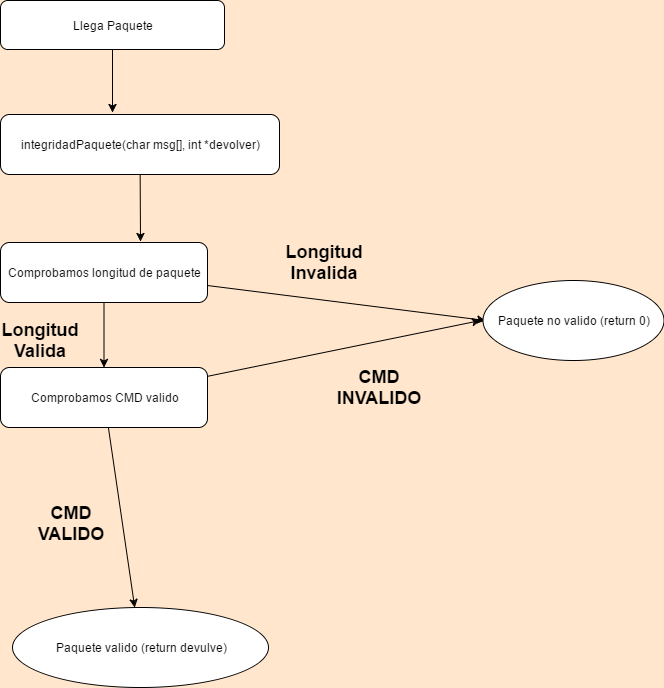

The diagram above was exported from draw.io. Its source (the exported page's mxGraphModel, read from the mxfile embedded in the PNG):
<mxGraphModel dx="1426" dy="379" grid="0" gridSize="10" guides="1" tooltips="1" connect="0" arrows="1" fold="1" page="0" pageScale="1.5" pageWidth="826" pageHeight="1169" background="#FFE6CC" math="0" shadow="0">
  <root>
    <mxCell id="0" style=";html=1;" />
    <mxCell id="1" style=";html=1;" parent="0" />
    <mxCell id="74" style="edgeStyle=none;rounded=0;html=1;entryX=0.401;entryY=-0.033;entryPerimeter=0;jettySize=auto;orthogonalLoop=1;" parent="1" source="67" target="69" edge="1">
      <mxGeometry relative="1" as="geometry" />
    </mxCell>
    <mxCell id="67" value="Llega Paquete" style="rounded=1;whiteSpace=wrap;html=1;" parent="1" vertex="1">
      <mxGeometry x="156" y="455" width="224" height="49" as="geometry" />
    </mxCell>
    <mxCell id="75" style="edgeStyle=none;rounded=0;html=1;entryX=0.676;entryY=-0.017;entryPerimeter=0;jettySize=auto;orthogonalLoop=1;" parent="1" source="69" target="71" edge="1">
      <mxGeometry relative="1" as="geometry" />
    </mxCell>
    <mxCell id="69" value="&lt;span&gt;integridadPaquete&lt;/span&gt;&lt;span&gt;(&lt;/span&gt;&lt;span&gt;char&lt;/span&gt;&lt;span&gt; msg[], &lt;/span&gt;&lt;span&gt;int&lt;/span&gt;&lt;span&gt; *devolver)&lt;/span&gt;" style="rounded=1;whiteSpace=wrap;html=1;" parent="1" vertex="1">
      <mxGeometry x="156" y="569" width="279" height="60" as="geometry" />
    </mxCell>
    <mxCell id="76" style="edgeStyle=none;rounded=0;html=1;jettySize=auto;orthogonalLoop=1;" parent="1" source="71" target="72" edge="1">
      <mxGeometry relative="1" as="geometry" />
    </mxCell>
    <mxCell id="81" style="rounded=0;html=1;entryX=0.017;entryY=0.5;entryPerimeter=0;jettySize=auto;orthogonalLoop=1;" parent="1" source="71" target="77" edge="1">
      <mxGeometry relative="1" as="geometry" />
    </mxCell>
    <mxCell id="71" value="Comprobamos longitud de paquete" style="rounded=1;whiteSpace=wrap;html=1;" parent="1" vertex="1">
      <mxGeometry x="156" y="697" width="207" height="60" as="geometry" />
    </mxCell>
    <mxCell id="80" style="edgeStyle=none;rounded=0;html=1;jettySize=auto;orthogonalLoop=1;" parent="1" source="72" target="79" edge="1">
      <mxGeometry relative="1" as="geometry" />
    </mxCell>
    <mxCell id="82" style="edgeStyle=none;rounded=0;html=1;jettySize=auto;orthogonalLoop=1;" parent="1" source="72" edge="1">
      <mxGeometry relative="1" as="geometry">
        <mxPoint x="636" y="775" as="targetPoint" />
      </mxGeometry>
    </mxCell>
    <mxCell id="72" value="Comprobamos CMD valido" style="rounded=1;whiteSpace=wrap;html=1;" parent="1" vertex="1">
      <mxGeometry x="156" y="822" width="207" height="60" as="geometry" />
    </mxCell>
    <mxCell id="77" value="Paquete no valido (return 0)" style="ellipse;whiteSpace=wrap;html=1;" parent="1" vertex="1">
      <mxGeometry x="638" y="735" width="181" height="80" as="geometry" />
    </mxCell>
    <mxCell id="79" value="Paquete valido (return devulve&lt;span&gt;)&lt;/span&gt;" style="ellipse;whiteSpace=wrap;html=1;" parent="1" vertex="1">
      <mxGeometry x="168" y="1062" width="256" height="80" as="geometry" />
    </mxCell>
    <mxCell id="83" value="&lt;h2&gt;&lt;b&gt;Longitud Valida&lt;/b&gt;&lt;/h2&gt;" style="text;html=1;strokeColor=none;fillColor=none;align=center;verticalAlign=middle;whiteSpace=wrap;" parent="1" vertex="1">
      <mxGeometry x="176" y="785" width="40" height="20" as="geometry" />
    </mxCell>
    <mxCell id="84" value="&lt;h2&gt;Longitud Invalida&lt;/h2&gt;" style="text;html=1;strokeColor=none;fillColor=none;align=center;verticalAlign=middle;whiteSpace=wrap;" parent="1" vertex="1">
      <mxGeometry x="460" y="707" width="40" height="20" as="geometry" />
    </mxCell>
    <mxCell id="85" value="&lt;h2&gt;CMD VALIDO&lt;/h2&gt;" style="text;html=1;strokeColor=none;fillColor=none;align=center;verticalAlign=middle;whiteSpace=wrap;" parent="1" vertex="1">
      <mxGeometry x="207" y="968" width="40" height="20" as="geometry" />
    </mxCell>
    <mxCell id="86" value="&lt;h2&gt;CMD INVALIDO&lt;/h2&gt;" style="text;html=1;strokeColor=none;fillColor=none;align=center;verticalAlign=middle;whiteSpace=wrap;" parent="1" vertex="1">
      <mxGeometry x="515" y="832" width="40" height="20" as="geometry" />
    </mxCell>
  </root>
</mxGraphModel>